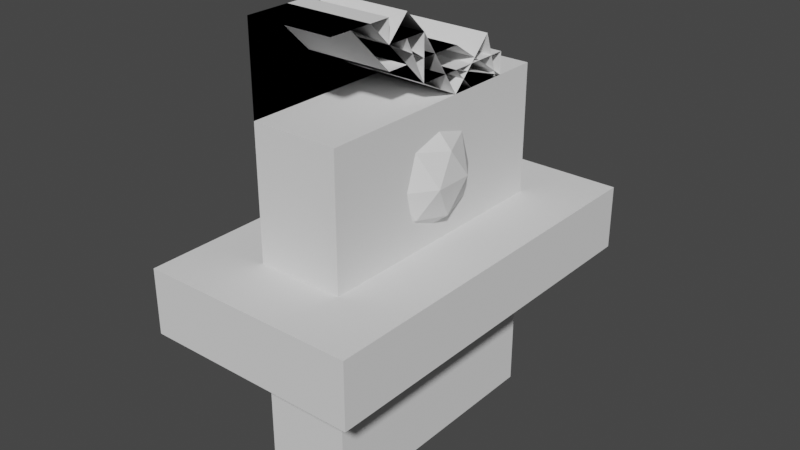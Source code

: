 # Source: Chunks.blend  (saved by Blender 2.83.20; exported with 4.5.12 LTS)
import bpy
from mathutils import Matrix  # noqa: F401  (used for matrix-valued properties, if any)

bpy.ops.wm.read_factory_settings(use_empty=True)
scene = bpy.context.scene
scene.name = 'Scene'

# ---- collections
col_collection = bpy.data.collections.new('Collection'); scene.collection.children.link(col_collection)
col_collection_2 = bpy.data.collections.new('Collection 2'); scene.collection.children.link(col_collection_2)

# ---- world
world_world = bpy.data.worlds.new('World'); scene.world = world_world
world_world.use_nodes = True; world_world.node_tree.nodes.clear()
_N = world_world.node_tree.nodes; _L = world_world.node_tree.links
n0 = _N.new('ShaderNodeOutputWorld'); n0.name = 'World Output'; n0.location = (300, 300)
n1 = _N.new('ShaderNodeBackground'); n1.name = 'Background'; n1.location = (10, 300)
n1.inputs[0].default_value = (0.05088, 0.05088, 0.05088, 1.0)
_L.new(n1.outputs[0], n0.inputs[0])
n0.is_active_output = True
world_world.color = (0.05088, 0.05088, 0.05088)
world_world.use_sun_shadow = False
world_world.sun_shadow_jitter_overblur = 0.0

# ---- meshes
me_plane = bpy.data.meshes.new('Plane')
me_plane.from_pydata([(2.0, 6.0, 0.0), (-2.0, 6.0, 0.0), (2.0, 4.0, 0.0), (-2.0, 4.0, 0.0), (2.0, 4.0, 1.0), (-2.0, 4.0, 1.0), (2.0, 1.0, 2.0), (-2.0, 1.0, 2.0), (2.0, -1.0, 2.0), (-2.0, -1.0, 2.0), (2.0, -1.0, 4.0), (-2.0, -1.0, 4.0), (2.0, -3.0, 4.0), (-2.0, -3.0, 4.0), (2.0, -5.0, 5.0), (-2.0, -5.0, 5.0), (2.0, -6.0, 5.0), (-2.0, -6.0, 5.0), (-2.0, 1.0, 0.0), (-2.0, -1.0, 0.0), (-2.0, -3.0, 2.0), (-2.0, -5.0, 2.0), (-2.0, -6.0, 2.0), (-2.0, -3.0, 0.0), (-2.0, -5.0, 0.0), (-2.0, -6.0, 0.0), (-2.0, 6.0, -15.0), (-2.0, 4.0, -15.0), (-2.0, 1.0, -15.0), (-2.0, -1.0, -15.0), (-2.0, -3.0, -15.0), (-2.0, -5.0, -15.0), (2.0, 6.0, -15.0), (-2.0, -6.0, -15.0)], [], [(0, 1, 3, 2), (2, 3, 5, 4), (4, 5, 7, 6), (6, 7, 9, 8), (8, 9, 11, 10), (10, 11, 13, 12), (12, 13, 15, 14), (14, 15, 17, 16), (9, 7, 18, 19), (3, 18, 7, 5), (17, 15, 21, 22), (15, 13, 20, 21), (9, 20, 13, 11), (22, 21, 24, 25), (21, 20, 23, 24), (19, 23, 20, 9), (25, 24, 31, 33), (18, 3, 27, 28), (26, 1, 0, 32), (23, 19, 29, 30), (24, 23, 30, 31), (3, 1, 26, 27), (19, 18, 28, 29)])
_uv = me_plane.uv_layers.new(name='UVMap')
_uv.uv.foreach_set('vector', [0.0, 0.0, 1.0, 0.0, 1.0, 1.0, 0.0, 1.0, 0.0, 1.0, 1.0, 1.0, 1.0, 1.0, 0.0, 1.0, 0.0, 1.0, 1.0, 1.0, 1.0, 1.0, 0.0, 1.0, 0.0, 1.0, 1.0, 1.0, 1.0, 1.0, 0.0, 1.0, 0.0, 1.0, 1.0, 1.0, 1.0, 1.0, 0.0, 1.0, 0.0, 1.0, 1.0, 1.0, 1.0, 1.0, 0.0, 1.0, 0.0, 1.0, 1.0, 1.0, 1.0, 1.0, 0.0, 1.0, 0.0, 1.0, 1.0, 1.0, 1.0, 1.0, 0.0, 1.0, 1.0, 1.0, 1.0, 1.0, 1.0, 1.0, 1.0, 1.0, 1.0, 1.0, 1.0, 1.0, 1.0, 1.0, 1.0, 1.0, 1.0, 1.0, 1.0, 1.0, 1.0, 1.0, 1.0, 1.0, 1.0, 1.0, 1.0, 1.0, 1.0, 1.0, 1.0, 1.0, 1.0, 1.0, 1.0, 1.0, 1.0, 1.0, 1.0, 1.0, 1.0, 1.0, 1.0, 1.0, 1.0, 1.0, 1.0, 1.0, 1.0, 1.0, 1.0, 1.0, 1.0, 1.0, 1.0, 1.0, 1.0, 1.0, 1.0, 1.0, 1.0, 1.0, 1.0, 1.0, 1.0, 1.0, 1.0, 1.0, 1.0, 1.0, 1.0, 1.0, 1.0, 1.0, 1.0, 1.0, 1.0, 1.0, 1.0, 1.0, 1.0, 0.0, 1.0, 0.0, 0.0, 0.0, 0.0, 0.0, 1.0, 1.0, 1.0, 1.0, 1.0, 1.0, 1.0, 1.0, 1.0, 1.0, 1.0, 1.0, 1.0, 1.0, 1.0, 1.0, 1.0, 1.0, 1.0, 0.0, 1.0, 0.0, 1.0, 1.0, 1.0, 1.0, 1.0, 1.0, 1.0, 1.0, 1.0, 1.0])
me_plane.use_remesh_fix_poles = True
me_plane.use_remesh_preserve_attributes = False
me_plane.use_mirror_vertex_groups = False
me_plane.update()
me_plane_001 = bpy.data.meshes.new('Plane.001')
me_plane_001.from_pydata([(2.0, 6.0, 0.0), (-2.0, 6.0, 0.0), (2.0, 4.0, 0.0), (-2.0, 4.0, 0.0), (2.0, 4.0, 1.0), (-2.0, 4.0, 1.0), (2.0, 1.0, 1.0), (-2.0, 1.0, 1.0), (2.0, -1.0, 2.0), (-2.0, -1.0, 2.0), (2.0, -2.0, 4.0), (-2.0, -2.0, 4.0), (2.0, -3.0, 4.0), (-2.0, -3.0, 4.0), (2.0, -5.0, 5.0), (-2.0, -5.0, 5.0), (2.0, -6.0, 5.0), (-2.0, -6.0, 5.0), (-2.0, 1.0, 0.0), (-2.0, -1.0, 0.0), (-2.0, -3.0, 2.0), (-2.0, -5.0, 2.0), (-2.0, -6.0, 2.0), (-2.0, -3.0, 0.0), (-2.0, -5.0, 0.0), (-2.0, -6.0, 0.0), (-2.0, 6.0, -15.0), (-2.0, 4.0, -15.0), (-2.0, 1.0, -15.0), (-2.0, -1.0, -15.0), (-2.0, -3.0, -15.0), (-2.0, -5.0, -15.0), (2.0, 6.0, -15.0), (-2.0, -6.0, -15.0)], [], [(0, 1, 3, 2), (2, 3, 5, 4), (4, 5, 7, 6), (6, 7, 9, 8), (8, 9, 11, 10), (10, 11, 13, 12), (12, 13, 15, 14), (14, 15, 17, 16), (9, 7, 18, 19), (3, 18, 7, 5), (17, 15, 21, 22), (15, 13, 20, 21), (9, 20, 13, 11), (22, 21, 24, 25), (21, 20, 23, 24), (19, 23, 20, 9), (25, 24, 31, 33), (18, 3, 27, 28), (26, 1, 0, 32), (23, 19, 29, 30), (24, 23, 30, 31), (3, 1, 26, 27), (19, 18, 28, 29)])
_uv = me_plane_001.uv_layers.new(name='UVMap')
_uv.uv.foreach_set('vector', [0.0, 0.0, 1.0, 0.0, 1.0, 1.0, 0.0, 1.0, 0.0, 1.0, 1.0, 1.0, 1.0, 1.0, 0.0, 1.0, 0.0, 1.0, 1.0, 1.0, 1.0, 1.0, 0.0, 1.0, 0.0, 1.0, 1.0, 1.0, 1.0, 1.0, 0.0, 1.0, 0.0, 1.0, 1.0, 1.0, 1.0, 1.0, 0.0, 1.0, 0.0, 1.0, 1.0, 1.0, 1.0, 1.0, 0.0, 1.0, 0.0, 1.0, 1.0, 1.0, 1.0, 1.0, 0.0, 1.0, 0.0, 1.0, 1.0, 1.0, 1.0, 1.0, 0.0, 1.0, 1.0, 1.0, 1.0, 1.0, 1.0, 1.0, 1.0, 1.0, 1.0, 1.0, 1.0, 1.0, 1.0, 1.0, 1.0, 1.0, 1.0, 1.0, 1.0, 1.0, 1.0, 1.0, 1.0, 1.0, 1.0, 1.0, 1.0, 1.0, 1.0, 1.0, 1.0, 1.0, 1.0, 1.0, 1.0, 1.0, 1.0, 1.0, 1.0, 1.0, 1.0, 1.0, 1.0, 1.0, 1.0, 1.0, 1.0, 1.0, 1.0, 1.0, 1.0, 1.0, 1.0, 1.0, 1.0, 1.0, 1.0, 1.0, 1.0, 1.0, 1.0, 1.0, 1.0, 1.0, 1.0, 1.0, 1.0, 1.0, 1.0, 1.0, 1.0, 1.0, 1.0, 1.0, 1.0, 1.0, 1.0, 1.0, 1.0, 1.0, 1.0, 0.0, 1.0, 0.0, 0.0, 0.0, 0.0, 0.0, 1.0, 1.0, 1.0, 1.0, 1.0, 1.0, 1.0, 1.0, 1.0, 1.0, 1.0, 1.0, 1.0, 1.0, 1.0, 1.0, 1.0, 1.0, 1.0, 0.0, 1.0, 0.0, 1.0, 1.0, 1.0, 1.0, 1.0, 1.0, 1.0, 1.0, 1.0, 1.0])
me_plane_001.use_remesh_fix_poles = True
me_plane_001.use_remesh_preserve_attributes = False
me_plane_001.use_mirror_vertex_groups = False
me_plane_001.update()
me_plane_002 = bpy.data.meshes.new('Plane.002')
me_plane_002.from_pydata([(2.0, 6.0, 0.0), (-2.0, 6.0, 0.0), (2.0, 4.0, 0.0), (-2.0, 4.0, 0.0), (2.0, 4.0, 2.0), (-2.0, 4.0, 2.0), (2.0, 1.0, 2.0), (-2.0, 1.0, 2.0), (2.0, -1.0, 2.0), (-2.0, -1.0, 2.0), (2.0, -1.0, 3.0), (-2.0, -1.0, 3.0), (2.0, -3.0, 4.0), (-2.0, -3.0, 4.0), (2.0, -5.0, 5.0), (-2.0, -5.0, 5.0), (2.0, -6.0, 5.0), (-2.0, -6.0, 5.0), (-2.0, 1.0, 0.0), (-2.0, -1.0, 0.0), (-2.0, -3.0, 2.0), (-2.0, -5.0, 2.0), (-2.0, -6.0, 2.0), (-2.0, -3.0, 0.0), (-2.0, -5.0, 0.0), (-2.0, -6.0, 0.0), (-2.0, 6.0, -15.0), (-2.0, 4.0, -15.0), (-2.0, 1.0, -15.0), (-2.0, -1.0, -15.0), (-2.0, -3.0, -15.0), (-2.0, -5.0, -15.0), (2.0, 6.0, -15.0), (-2.0, -6.0, -15.0)], [], [(0, 1, 3, 2), (2, 3, 5, 4), (4, 5, 7, 6), (6, 7, 9, 8), (8, 9, 11, 10), (10, 11, 13, 12), (12, 13, 15, 14), (14, 15, 17, 16), (9, 7, 18, 19), (3, 18, 7, 5), (17, 15, 21, 22), (15, 13, 20, 21), (9, 20, 13, 11), (22, 21, 24, 25), (21, 20, 23, 24), (19, 23, 20, 9), (25, 24, 31, 33), (18, 3, 27, 28), (26, 1, 0, 32), (23, 19, 29, 30), (24, 23, 30, 31), (3, 1, 26, 27), (19, 18, 28, 29)])
_uv = me_plane_002.uv_layers.new(name='UVMap')
_uv.uv.foreach_set('vector', [0.0, 0.0, 1.0, 0.0, 1.0, 1.0, 0.0, 1.0, 0.0, 1.0, 1.0, 1.0, 1.0, 1.0, 0.0, 1.0, 0.0, 1.0, 1.0, 1.0, 1.0, 1.0, 0.0, 1.0, 0.0, 1.0, 1.0, 1.0, 1.0, 1.0, 0.0, 1.0, 0.0, 1.0, 1.0, 1.0, 1.0, 1.0, 0.0, 1.0, 0.0, 1.0, 1.0, 1.0, 1.0, 1.0, 0.0, 1.0, 0.0, 1.0, 1.0, 1.0, 1.0, 1.0, 0.0, 1.0, 0.0, 1.0, 1.0, 1.0, 1.0, 1.0, 0.0, 1.0, 1.0, 1.0, 1.0, 1.0, 1.0, 1.0, 1.0, 1.0, 1.0, 1.0, 1.0, 1.0, 1.0, 1.0, 1.0, 1.0, 1.0, 1.0, 1.0, 1.0, 1.0, 1.0, 1.0, 1.0, 1.0, 1.0, 1.0, 1.0, 1.0, 1.0, 1.0, 1.0, 1.0, 1.0, 1.0, 1.0, 1.0, 1.0, 1.0, 1.0, 1.0, 1.0, 1.0, 1.0, 1.0, 1.0, 1.0, 1.0, 1.0, 1.0, 1.0, 1.0, 1.0, 1.0, 1.0, 1.0, 1.0, 1.0, 1.0, 1.0, 1.0, 1.0, 1.0, 1.0, 1.0, 1.0, 1.0, 1.0, 1.0, 1.0, 1.0, 1.0, 1.0, 1.0, 1.0, 1.0, 1.0, 1.0, 1.0, 1.0, 1.0, 0.0, 1.0, 0.0, 0.0, 0.0, 0.0, 0.0, 1.0, 1.0, 1.0, 1.0, 1.0, 1.0, 1.0, 1.0, 1.0, 1.0, 1.0, 1.0, 1.0, 1.0, 1.0, 1.0, 1.0, 1.0, 1.0, 0.0, 1.0, 0.0, 1.0, 1.0, 1.0, 1.0, 1.0, 1.0, 1.0, 1.0, 1.0, 1.0])
me_plane_002.use_remesh_fix_poles = True
me_plane_002.use_remesh_preserve_attributes = False
me_plane_002.use_mirror_vertex_groups = False
me_plane_002.update()
me_plane_003 = bpy.data.meshes.new('Plane.003')
me_plane_003.from_pydata([(2.0, 6.0, 0.0), (-2.0, 6.0, 0.0), (2.0, 4.0, 0.0), (-2.0, 4.0, 0.0), (2.0, 2.0, 1.0), (-2.0, 2.0, 1.0), (2.0, 1.0, 2.0), (-2.0, 1.0, 2.0), (2.0, -1.0, 2.0), (-2.0, -1.0, 2.0), (2.0, -2.0, 3.0), (-2.0, -2.0, 3.0), (2.0, -3.0, 3.0), (-2.0, -3.0, 3.0), (2.0, -5.0, 5.0), (-2.0, -5.0, 5.0), (2.0, -6.0, 5.0), (-2.0, -6.0, 5.0), (-2.0, 1.0, 0.0), (-2.0, -1.0, 0.0), (-2.0, -3.0, 2.0), (-2.0, -5.0, 2.0), (-2.0, -6.0, 2.0), (-2.0, -3.0, 0.0), (-2.0, -5.0, 0.0), (-2.0, -6.0, 0.0), (-2.0, 6.0, -15.0), (-2.0, 4.0, -15.0), (-2.0, 1.0, -15.0), (-2.0, -1.0, -15.0), (-2.0, -3.0, -15.0), (-2.0, -5.0, -15.0), (2.0, 6.0, -15.0), (-2.0, -6.0, -15.0)], [], [(0, 1, 3, 2), (2, 3, 5, 4), (4, 5, 7, 6), (6, 7, 9, 8), (8, 9, 11, 10), (10, 11, 13, 12), (12, 13, 15, 14), (14, 15, 17, 16), (9, 7, 18, 19), (3, 18, 7, 5), (17, 15, 21, 22), (15, 13, 20, 21), (9, 20, 13, 11), (22, 21, 24, 25), (21, 20, 23, 24), (19, 23, 20, 9), (25, 24, 31, 33), (18, 3, 27, 28), (26, 1, 0, 32), (23, 19, 29, 30), (24, 23, 30, 31), (3, 1, 26, 27), (19, 18, 28, 29)])
_uv = me_plane_003.uv_layers.new(name='UVMap')
_uv.uv.foreach_set('vector', [0.0, 0.0, 1.0, 0.0, 1.0, 1.0, 0.0, 1.0, 0.0, 1.0, 1.0, 1.0, 1.0, 1.0, 0.0, 1.0, 0.0, 1.0, 1.0, 1.0, 1.0, 1.0, 0.0, 1.0, 0.0, 1.0, 1.0, 1.0, 1.0, 1.0, 0.0, 1.0, 0.0, 1.0, 1.0, 1.0, 1.0, 1.0, 0.0, 1.0, 0.0, 1.0, 1.0, 1.0, 1.0, 1.0, 0.0, 1.0, 0.0, 1.0, 1.0, 1.0, 1.0, 1.0, 0.0, 1.0, 0.0, 1.0, 1.0, 1.0, 1.0, 1.0, 0.0, 1.0, 1.0, 1.0, 1.0, 1.0, 1.0, 1.0, 1.0, 1.0, 1.0, 1.0, 1.0, 1.0, 1.0, 1.0, 1.0, 1.0, 1.0, 1.0, 1.0, 1.0, 1.0, 1.0, 1.0, 1.0, 1.0, 1.0, 1.0, 1.0, 1.0, 1.0, 1.0, 1.0, 1.0, 1.0, 1.0, 1.0, 1.0, 1.0, 1.0, 1.0, 1.0, 1.0, 1.0, 1.0, 1.0, 1.0, 1.0, 1.0, 1.0, 1.0, 1.0, 1.0, 1.0, 1.0, 1.0, 1.0, 1.0, 1.0, 1.0, 1.0, 1.0, 1.0, 1.0, 1.0, 1.0, 1.0, 1.0, 1.0, 1.0, 1.0, 1.0, 1.0, 1.0, 1.0, 1.0, 1.0, 1.0, 1.0, 1.0, 1.0, 1.0, 0.0, 1.0, 0.0, 0.0, 0.0, 0.0, 0.0, 1.0, 1.0, 1.0, 1.0, 1.0, 1.0, 1.0, 1.0, 1.0, 1.0, 1.0, 1.0, 1.0, 1.0, 1.0, 1.0, 1.0, 1.0, 1.0, 0.0, 1.0, 0.0, 1.0, 1.0, 1.0, 1.0, 1.0, 1.0, 1.0, 1.0, 1.0, 1.0])
me_plane_003.use_remesh_fix_poles = True
me_plane_003.use_remesh_preserve_attributes = False
me_plane_003.use_mirror_vertex_groups = False
me_plane_003.update()
me_plane_004 = bpy.data.meshes.new('Plane.004')
me_plane_004.from_pydata([(2.0, 6.0, 0.0), (-2.0, 6.0, 0.0), (2.0, 4.0, 0.0), (-2.0, 4.0, 0.0), (2.0, 4.0, 1.0), (-2.0, 4.0, 1.0), (2.0, 1.0, 1.0), (-2.0, 1.0, 1.0), (2.0, -1.0, 2.0), (-2.0, -1.0, 2.0), (2.0, -2.0, 3.0), (-2.0, -2.0, 3.0), (2.0, -3.0, 4.0), (-2.0, -3.0, 4.0), (2.0, -4.0, 5.0), (-2.0, -4.0, 5.0), (2.0, -6.0, 5.0), (-2.0, -6.0, 5.0), (-2.0, 1.0, 0.0), (-2.0, -1.0, 0.0), (-2.0, -3.0, 2.0), (-2.0, -5.0, 2.0), (-2.0, -6.0, 2.0), (-2.0, -3.0, 0.0), (-2.0, -5.0, 0.0), (-2.0, -6.0, 0.0), (-2.0, 6.0, -15.0), (-2.0, 4.0, -15.0), (-2.0, 1.0, -15.0), (-2.0, -1.0, -15.0), (-2.0, -3.0, -15.0), (-2.0, -5.0, -15.0), (2.0, 6.0, -15.0), (-2.0, -6.0, -15.0)], [], [(0, 1, 3, 2), (2, 3, 5, 4), (4, 5, 7, 6), (6, 7, 9, 8), (8, 9, 11, 10), (10, 11, 13, 12), (12, 13, 15, 14), (14, 15, 17, 16), (9, 7, 18, 19), (3, 18, 7, 5), (17, 15, 21, 22), (15, 13, 20, 21), (9, 20, 13, 11), (22, 21, 24, 25), (21, 20, 23, 24), (19, 23, 20, 9), (25, 24, 31, 33), (18, 3, 27, 28), (26, 1, 0, 32), (23, 19, 29, 30), (24, 23, 30, 31), (3, 1, 26, 27), (19, 18, 28, 29)])
_uv = me_plane_004.uv_layers.new(name='UVMap')
_uv.uv.foreach_set('vector', [0.0, 0.0, 1.0, 0.0, 1.0, 1.0, 0.0, 1.0, 0.0, 1.0, 1.0, 1.0, 1.0, 1.0, 0.0, 1.0, 0.0, 1.0, 1.0, 1.0, 1.0, 1.0, 0.0, 1.0, 0.0, 1.0, 1.0, 1.0, 1.0, 1.0, 0.0, 1.0, 0.0, 1.0, 1.0, 1.0, 1.0, 1.0, 0.0, 1.0, 0.0, 1.0, 1.0, 1.0, 1.0, 1.0, 0.0, 1.0, 0.0, 1.0, 1.0, 1.0, 1.0, 1.0, 0.0, 1.0, 0.0, 1.0, 1.0, 1.0, 1.0, 1.0, 0.0, 1.0, 1.0, 1.0, 1.0, 1.0, 1.0, 1.0, 1.0, 1.0, 1.0, 1.0, 1.0, 1.0, 1.0, 1.0, 1.0, 1.0, 1.0, 1.0, 1.0, 1.0, 1.0, 1.0, 1.0, 1.0, 1.0, 1.0, 1.0, 1.0, 1.0, 1.0, 1.0, 1.0, 1.0, 1.0, 1.0, 1.0, 1.0, 1.0, 1.0, 1.0, 1.0, 1.0, 1.0, 1.0, 1.0, 1.0, 1.0, 1.0, 1.0, 1.0, 1.0, 1.0, 1.0, 1.0, 1.0, 1.0, 1.0, 1.0, 1.0, 1.0, 1.0, 1.0, 1.0, 1.0, 1.0, 1.0, 1.0, 1.0, 1.0, 1.0, 1.0, 1.0, 1.0, 1.0, 1.0, 1.0, 1.0, 1.0, 1.0, 1.0, 1.0, 0.0, 1.0, 0.0, 0.0, 0.0, 0.0, 0.0, 1.0, 1.0, 1.0, 1.0, 1.0, 1.0, 1.0, 1.0, 1.0, 1.0, 1.0, 1.0, 1.0, 1.0, 1.0, 1.0, 1.0, 1.0, 1.0, 0.0, 1.0, 0.0, 1.0, 1.0, 1.0, 1.0, 1.0, 1.0, 1.0, 1.0, 1.0, 1.0])
me_plane_004.use_remesh_fix_poles = True
me_plane_004.use_remesh_preserve_attributes = False
me_plane_004.use_mirror_vertex_groups = False
me_plane_004.update()
me_plane_005 = bpy.data.meshes.new('Plane.005')
me_plane_005.from_pydata([(2.0, 6.0, 0.0), (-2.0, 6.0, 0.0), (2.0, 4.0, 0.0), (-2.0, 4.0, 0.0), (2.0, 1.0, 1.0), (-2.0, 1.0, 1.0), (2.0, -1.0, 2.0), (-2.0, -1.0, 2.0), (2.0, -2.0, 3.0), (-2.0, -2.0, 3.0), (2.0, -3.0, 4.0), (-2.0, -3.0, 4.0), (2.0, -5.0, 5.0), (-2.0, -5.0, 5.0), (2.0, -6.0, 5.0), (-2.0, -6.0, 5.0), (-2.0, 1.0, 0.0), (-2.0, -1.0, 0.0), (-2.0, -3.0, 2.0), (-2.0, -5.0, 2.0), (-2.0, -6.0, 2.0), (-2.0, -3.0, 0.0), (-2.0, -5.0, 0.0), (-2.0, -6.0, 0.0), (-2.0, 6.0, -15.0), (-2.0, 4.0, -15.0), (-2.0, 1.0, -15.0), (-2.0, -1.0, -15.0), (-2.0, -3.0, -15.0), (-2.0, -5.0, -15.0), (2.0, 6.0, -15.0), (-2.0, -6.0, -15.0)], [], [(0, 1, 3, 2), (2, 3, 5, 4), (4, 5, 7, 6), (6, 7, 9, 8), (8, 9, 11, 10), (10, 11, 13, 12), (12, 13, 15, 14), (7, 5, 16, 17), (3, 16, 5), (15, 13, 19, 20), (13, 11, 18, 19), (7, 18, 11, 9), (20, 19, 22, 23), (19, 18, 21, 22), (17, 21, 18, 7), (23, 22, 29, 31), (16, 3, 25, 26), (24, 1, 0, 30), (21, 17, 27, 28), (22, 21, 28, 29), (3, 1, 24, 25), (17, 16, 26, 27)])
_uv = me_plane_005.uv_layers.new(name='UVMap')
_uv.uv.foreach_set('vector', [0.0, 0.0, 1.0, 0.0, 1.0, 1.0, 0.0, 1.0, 0.0, 1.0, 1.0, 1.0, 1.0, 1.0, 0.0, 1.0, 0.0, 1.0, 1.0, 1.0, 1.0, 1.0, 0.0, 1.0, 0.0, 1.0, 1.0, 1.0, 1.0, 1.0, 0.0, 1.0, 0.0, 1.0, 1.0, 1.0, 1.0, 1.0, 0.0, 1.0, 0.0, 1.0, 1.0, 1.0, 1.0, 1.0, 0.0, 1.0, 0.0, 1.0, 1.0, 1.0, 1.0, 1.0, 0.0, 1.0, 1.0, 1.0, 1.0, 1.0, 1.0, 1.0, 1.0, 1.0, 1.0, 1.0, 1.0, 1.0, 1.0, 1.0, 1.0, 1.0, 1.0, 1.0, 1.0, 1.0, 1.0, 1.0, 1.0, 1.0, 1.0, 1.0, 1.0, 1.0, 1.0, 1.0, 1.0, 1.0, 1.0, 1.0, 1.0, 1.0, 1.0, 1.0, 1.0, 1.0, 1.0, 1.0, 1.0, 1.0, 1.0, 1.0, 1.0, 1.0, 1.0, 1.0, 1.0, 1.0, 1.0, 1.0, 1.0, 1.0, 1.0, 1.0, 1.0, 1.0, 1.0, 1.0, 1.0, 1.0, 1.0, 1.0, 1.0, 1.0, 1.0, 1.0, 1.0, 1.0, 1.0, 1.0, 1.0, 1.0, 1.0, 1.0, 1.0, 0.0, 1.0, 0.0, 0.0, 0.0, 0.0, 0.0, 1.0, 1.0, 1.0, 1.0, 1.0, 1.0, 1.0, 1.0, 1.0, 1.0, 1.0, 1.0, 1.0, 1.0, 1.0, 1.0, 1.0, 1.0, 1.0, 0.0, 1.0, 0.0, 1.0, 1.0, 1.0, 1.0, 1.0, 1.0, 1.0, 1.0, 1.0, 1.0])
me_plane_005.use_remesh_fix_poles = True
me_plane_005.use_remesh_preserve_attributes = False
me_plane_005.use_mirror_vertex_groups = False
me_plane_005.update()
me_plane_006 = bpy.data.meshes.new('Plane.006')
me_plane_006.from_pydata([(2.0, 6.0, 0.0), (-2.0, 6.0, 0.0), (2.0, 4.0, 0.0), (-2.0, 4.0, 0.0), (2.0, 4.0, 1.0), (-2.0, 4.0, 1.0), (2.0, 1.0, 1.0), (-2.0, 1.0, 1.0), (2.0, -1.0, 2.0), (-2.0, -1.0, 2.0), (2.0, -1.0, 4.0), (-2.0, -1.0, 4.0), (2.0, -3.0, 4.0), (-2.0, -3.0, 4.0), (2.0, -4.0, 5.0), (-2.0, -4.0, 5.0), (2.0, -6.0, 5.0), (-2.0, -6.0, 5.0), (-2.0, 1.0, 0.0), (-2.0, -1.0, 0.0), (-2.0, -3.0, 2.0), (-2.0, -5.0, 2.0), (-2.0, -6.0, 2.0), (-2.0, -3.0, 0.0), (-2.0, -5.0, 0.0), (-2.0, -6.0, 0.0), (-2.0, 6.0, -15.0), (-2.0, 4.0, -15.0), (-2.0, 1.0, -15.0), (-2.0, -1.0, -15.0), (-2.0, -3.0, -15.0), (-2.0, -5.0, -15.0), (2.0, 6.0, -15.0), (-2.0, -6.0, -15.0)], [], [(0, 1, 3, 2), (2, 3, 5, 4), (4, 5, 7, 6), (6, 7, 9, 8), (8, 9, 11, 10), (10, 11, 13, 12), (12, 13, 15, 14), (14, 15, 17, 16), (9, 7, 18, 19), (3, 18, 7, 5), (17, 15, 21, 22), (15, 13, 20, 21), (9, 20, 13, 11), (22, 21, 24, 25), (21, 20, 23, 24), (19, 23, 20, 9), (25, 24, 31, 33), (18, 3, 27, 28), (26, 1, 0, 32), (23, 19, 29, 30), (24, 23, 30, 31), (3, 1, 26, 27), (19, 18, 28, 29)])
_uv = me_plane_006.uv_layers.new(name='UVMap')
_uv.uv.foreach_set('vector', [0.0, 0.0, 1.0, 0.0, 1.0, 1.0, 0.0, 1.0, 0.0, 1.0, 1.0, 1.0, 1.0, 1.0, 0.0, 1.0, 0.0, 1.0, 1.0, 1.0, 1.0, 1.0, 0.0, 1.0, 0.0, 1.0, 1.0, 1.0, 1.0, 1.0, 0.0, 1.0, 0.0, 1.0, 1.0, 1.0, 1.0, 1.0, 0.0, 1.0, 0.0, 1.0, 1.0, 1.0, 1.0, 1.0, 0.0, 1.0, 0.0, 1.0, 1.0, 1.0, 1.0, 1.0, 0.0, 1.0, 0.0, 1.0, 1.0, 1.0, 1.0, 1.0, 0.0, 1.0, 1.0, 1.0, 1.0, 1.0, 1.0, 1.0, 1.0, 1.0, 1.0, 1.0, 1.0, 1.0, 1.0, 1.0, 1.0, 1.0, 1.0, 1.0, 1.0, 1.0, 1.0, 1.0, 1.0, 1.0, 1.0, 1.0, 1.0, 1.0, 1.0, 1.0, 1.0, 1.0, 1.0, 1.0, 1.0, 1.0, 1.0, 1.0, 1.0, 1.0, 1.0, 1.0, 1.0, 1.0, 1.0, 1.0, 1.0, 1.0, 1.0, 1.0, 1.0, 1.0, 1.0, 1.0, 1.0, 1.0, 1.0, 1.0, 1.0, 1.0, 1.0, 1.0, 1.0, 1.0, 1.0, 1.0, 1.0, 1.0, 1.0, 1.0, 1.0, 1.0, 1.0, 1.0, 1.0, 1.0, 1.0, 1.0, 1.0, 1.0, 1.0, 0.0, 1.0, 0.0, 0.0, 0.0, 0.0, 0.0, 1.0, 1.0, 1.0, 1.0, 1.0, 1.0, 1.0, 1.0, 1.0, 1.0, 1.0, 1.0, 1.0, 1.0, 1.0, 1.0, 1.0, 1.0, 1.0, 0.0, 1.0, 0.0, 1.0, 1.0, 1.0, 1.0, 1.0, 1.0, 1.0, 1.0, 1.0, 1.0])
me_plane_006.use_remesh_fix_poles = True
me_plane_006.use_remesh_preserve_attributes = False
me_plane_006.use_mirror_vertex_groups = False
me_plane_006.update()
me_plane_007 = bpy.data.meshes.new('Plane.007')
me_plane_007.from_pydata([(2.0, 6.0, 0.0), (-2.0, 6.0, 0.0), (2.0, 4.0, 0.0), (-2.0, 4.0, 0.0), (2.0, 4.0, 1.0), (-2.0, 4.0, 1.0), (2.0, 1.0, 3.0), (-2.0, 1.0, 3.0), (2.0, -1.0, 3.0), (-2.0, -1.0, 3.0), (2.0, -1.0, 4.0), (-2.0, -1.0, 4.0), (2.0, -3.0, 4.0), (-2.0, -3.0, 4.0), (2.0, -5.0, 5.0), (-2.0, -5.0, 5.0), (2.0, -6.0, 5.0), (-2.0, -6.0, 5.0), (-2.0, 1.0, 0.0), (-2.0, -1.0, 0.0), (-2.0, -3.0, 2.0), (-2.0, -5.0, 2.0), (-2.0, -6.0, 2.0), (-2.0, -3.0, 0.0), (-2.0, -5.0, 0.0), (-2.0, -6.0, 0.0), (-2.0, 6.0, -15.0), (-2.0, 4.0, -15.0), (-2.0, 1.0, -15.0), (-2.0, -1.0, -15.0), (-2.0, -3.0, -15.0), (-2.0, -5.0, -15.0), (2.0, 6.0, -15.0), (-2.0, -6.0, -15.0)], [], [(0, 1, 3, 2), (2, 3, 5, 4), (4, 5, 7, 6), (6, 7, 9, 8), (8, 9, 11, 10), (10, 11, 13, 12), (12, 13, 15, 14), (14, 15, 17, 16), (9, 7, 18, 19), (3, 18, 7, 5), (17, 15, 21, 22), (15, 13, 20, 21), (9, 20, 13, 11), (22, 21, 24, 25), (21, 20, 23, 24), (19, 23, 20, 9), (25, 24, 31, 33), (18, 3, 27, 28), (26, 1, 0, 32), (23, 19, 29, 30), (24, 23, 30, 31), (3, 1, 26, 27), (19, 18, 28, 29)])
_uv = me_plane_007.uv_layers.new(name='UVMap')
_uv.uv.foreach_set('vector', [0.0, 0.0, 1.0, 0.0, 1.0, 1.0, 0.0, 1.0, 0.0, 1.0, 1.0, 1.0, 1.0, 1.0, 0.0, 1.0, 0.0, 1.0, 1.0, 1.0, 1.0, 1.0, 0.0, 1.0, 0.0, 1.0, 1.0, 1.0, 1.0, 1.0, 0.0, 1.0, 0.0, 1.0, 1.0, 1.0, 1.0, 1.0, 0.0, 1.0, 0.0, 1.0, 1.0, 1.0, 1.0, 1.0, 0.0, 1.0, 0.0, 1.0, 1.0, 1.0, 1.0, 1.0, 0.0, 1.0, 0.0, 1.0, 1.0, 1.0, 1.0, 1.0, 0.0, 1.0, 1.0, 1.0, 1.0, 1.0, 1.0, 1.0, 1.0, 1.0, 1.0, 1.0, 1.0, 1.0, 1.0, 1.0, 1.0, 1.0, 1.0, 1.0, 1.0, 1.0, 1.0, 1.0, 1.0, 1.0, 1.0, 1.0, 1.0, 1.0, 1.0, 1.0, 1.0, 1.0, 1.0, 1.0, 1.0, 1.0, 1.0, 1.0, 1.0, 1.0, 1.0, 1.0, 1.0, 1.0, 1.0, 1.0, 1.0, 1.0, 1.0, 1.0, 1.0, 1.0, 1.0, 1.0, 1.0, 1.0, 1.0, 1.0, 1.0, 1.0, 1.0, 1.0, 1.0, 1.0, 1.0, 1.0, 1.0, 1.0, 1.0, 1.0, 1.0, 1.0, 1.0, 1.0, 1.0, 1.0, 1.0, 1.0, 1.0, 1.0, 1.0, 0.0, 1.0, 0.0, 0.0, 0.0, 0.0, 0.0, 1.0, 1.0, 1.0, 1.0, 1.0, 1.0, 1.0, 1.0, 1.0, 1.0, 1.0, 1.0, 1.0, 1.0, 1.0, 1.0, 1.0, 1.0, 1.0, 0.0, 1.0, 0.0, 1.0, 1.0, 1.0, 1.0, 1.0, 1.0, 1.0, 1.0, 1.0, 1.0])
me_plane_007.use_remesh_fix_poles = True
me_plane_007.use_remesh_preserve_attributes = False
me_plane_007.use_mirror_vertex_groups = False
me_plane_007.update()
me_plane_008 = bpy.data.meshes.new('Plane.008')
me_plane_008.from_pydata([(2.0, 6.0, 0.0), (-2.0, 6.0, 0.0), (2.0, 4.0, 0.0), (-2.0, 4.0, 0.0), (2.0, 4.0, 1.0), (-2.0, 4.0, 1.0), (2.0, 1.0, 3.0), (-2.0, 1.0, 3.0), (2.0, -1.0, 3.0), (-2.0, -1.0, 3.0), (-2.0, -3.0, 4.0), (2.0, -3.0, 4.0), (2.0, -5.0, 5.0), (-2.0, -5.0, 5.0), (2.0, -6.0, 5.0), (-2.0, -6.0, 5.0), (-2.0, 1.0, 0.0), (-2.0, -1.0, 0.0), (-2.0, -3.0, 2.0), (-2.0, -5.0, 2.0), (-2.0, -6.0, 2.0), (-2.0, -3.0, 0.0), (-2.0, -5.0, 0.0), (-2.0, -6.0, 0.0), (-2.0, 6.0, -15.0), (-2.0, 4.0, -15.0), (-2.0, 1.0, -15.0), (-2.0, -1.0, -15.0), (-2.0, -3.0, -15.0), (-2.0, -5.0, -15.0), (2.0, 6.0, -15.0), (-2.0, -6.0, -15.0)], [], [(0, 1, 3, 2), (2, 3, 5, 4), (4, 5, 7, 6), (6, 7, 9, 8), (8, 9, 10, 11), (11, 10, 13, 12), (12, 13, 15, 14), (9, 7, 16, 17), (3, 16, 7, 5), (15, 13, 19, 20), (13, 10, 18, 19), (9, 18, 10), (20, 19, 22, 23), (19, 18, 21, 22), (17, 21, 18, 9), (23, 22, 29, 31), (16, 3, 25, 26), (24, 1, 0, 30), (21, 17, 27, 28), (22, 21, 28, 29), (3, 1, 24, 25), (17, 16, 26, 27)])
_uv = me_plane_008.uv_layers.new(name='UVMap')
_uv.uv.foreach_set('vector', [0.0, 0.0, 1.0, 0.0, 1.0, 1.0, 0.0, 1.0, 0.0, 1.0, 1.0, 1.0, 1.0, 1.0, 0.0, 1.0, 0.0, 1.0, 1.0, 1.0, 1.0, 1.0, 0.0, 1.0, 0.0, 1.0, 1.0, 1.0, 1.0, 1.0, 0.0, 1.0, 0.0, 1.0, 1.0, 1.0, 1.0, 1.0, 0.0, 1.0, 0.0, 1.0, 1.0, 1.0, 1.0, 1.0, 0.0, 1.0, 0.0, 1.0, 1.0, 1.0, 1.0, 1.0, 0.0, 1.0, 1.0, 1.0, 1.0, 1.0, 1.0, 1.0, 1.0, 1.0, 1.0, 1.0, 1.0, 1.0, 1.0, 1.0, 1.0, 1.0, 1.0, 1.0, 1.0, 1.0, 1.0, 1.0, 1.0, 1.0, 1.0, 1.0, 1.0, 1.0, 1.0, 1.0, 1.0, 1.0, 1.0, 1.0, 1.0, 1.0, 1.0, 1.0, 1.0, 1.0, 1.0, 1.0, 1.0, 1.0, 1.0, 1.0, 1.0, 1.0, 1.0, 1.0, 1.0, 1.0, 1.0, 1.0, 1.0, 1.0, 1.0, 1.0, 1.0, 1.0, 1.0, 1.0, 1.0, 1.0, 1.0, 1.0, 1.0, 1.0, 1.0, 1.0, 1.0, 1.0, 1.0, 1.0, 1.0, 1.0, 1.0, 1.0, 1.0, 0.0, 1.0, 0.0, 0.0, 0.0, 0.0, 0.0, 1.0, 1.0, 1.0, 1.0, 1.0, 1.0, 1.0, 1.0, 1.0, 1.0, 1.0, 1.0, 1.0, 1.0, 1.0, 1.0, 1.0, 1.0, 1.0, 0.0, 1.0, 0.0, 1.0, 1.0, 1.0, 1.0, 1.0, 1.0, 1.0, 1.0, 1.0, 1.0])
me_plane_008.use_remesh_fix_poles = True
me_plane_008.use_remesh_preserve_attributes = False
me_plane_008.use_mirror_vertex_groups = False
me_plane_008.update()
me_plane_009 = bpy.data.meshes.new('Plane.009')
me_plane_009.from_pydata([(2.0, 6.0, 0.0), (-2.0, 6.0, 0.0), (2.0, 4.0, 0.0), (-2.0, 4.0, 0.0), (2.0, 4.0, 1.0), (-2.0, 4.0, 1.0), (2.0, 1.0, 1.0), (-2.0, 1.0, 1.0), (2.0, -1.0, 4.0), (-2.0, -1.0, 4.0), (2.0, -2.0, 5.0), (-2.0, -2.0, 5.0), (2.0, -3.0, 4.0), (-2.0, -3.0, 4.0), (2.0, -5.0, 5.0), (-2.0, -5.0, 5.0), (2.0, -6.0, 5.0), (-2.0, -6.0, 5.0), (-2.0, 1.0, 0.0), (-2.0, -1.0, 0.0), (-2.0, -3.0, 2.0), (-2.0, -5.0, 2.0), (-2.0, -6.0, 2.0), (-2.0, -3.0, 0.0), (-2.0, -5.0, 0.0), (-2.0, -6.0, 0.0), (-2.0, 6.0, -15.0), (-2.0, 4.0, -15.0), (-2.0, 1.0, -15.0), (-2.0, -1.0, -15.0), (-2.0, -3.0, -15.0), (-2.0, -5.0, -15.0), (2.0, 6.0, -15.0), (-2.0, -6.0, -15.0)], [], [(0, 1, 3, 2), (2, 3, 5, 4), (4, 5, 7, 6), (6, 7, 9, 8), (8, 9, 11, 10), (10, 11, 13, 12), (12, 13, 15, 14), (14, 15, 17, 16), (9, 7, 18, 19), (3, 18, 7, 5), (17, 15, 21, 22), (15, 13, 20, 21), (9, 20, 13, 11), (22, 21, 24, 25), (21, 20, 23, 24), (19, 23, 20, 9), (25, 24, 31, 33), (18, 3, 27, 28), (26, 1, 0, 32), (23, 19, 29, 30), (24, 23, 30, 31), (3, 1, 26, 27), (19, 18, 28, 29)])
_uv = me_plane_009.uv_layers.new(name='UVMap')
_uv.uv.foreach_set('vector', [0.0, 0.0, 1.0, 0.0, 1.0, 1.0, 0.0, 1.0, 0.0, 1.0, 1.0, 1.0, 1.0, 1.0, 0.0, 1.0, 0.0, 1.0, 1.0, 1.0, 1.0, 1.0, 0.0, 1.0, 0.0, 1.0, 1.0, 1.0, 1.0, 1.0, 0.0, 1.0, 0.0, 1.0, 1.0, 1.0, 1.0, 1.0, 0.0, 1.0, 0.0, 1.0, 1.0, 1.0, 1.0, 1.0, 0.0, 1.0, 0.0, 1.0, 1.0, 1.0, 1.0, 1.0, 0.0, 1.0, 0.0, 1.0, 1.0, 1.0, 1.0, 1.0, 0.0, 1.0, 1.0, 1.0, 1.0, 1.0, 1.0, 1.0, 1.0, 1.0, 1.0, 1.0, 1.0, 1.0, 1.0, 1.0, 1.0, 1.0, 1.0, 1.0, 1.0, 1.0, 1.0, 1.0, 1.0, 1.0, 1.0, 1.0, 1.0, 1.0, 1.0, 1.0, 1.0, 1.0, 1.0, 1.0, 1.0, 1.0, 1.0, 1.0, 1.0, 1.0, 1.0, 1.0, 1.0, 1.0, 1.0, 1.0, 1.0, 1.0, 1.0, 1.0, 1.0, 1.0, 1.0, 1.0, 1.0, 1.0, 1.0, 1.0, 1.0, 1.0, 1.0, 1.0, 1.0, 1.0, 1.0, 1.0, 1.0, 1.0, 1.0, 1.0, 1.0, 1.0, 1.0, 1.0, 1.0, 1.0, 1.0, 1.0, 1.0, 1.0, 1.0, 0.0, 1.0, 0.0, 0.0, 0.0, 0.0, 0.0, 1.0, 1.0, 1.0, 1.0, 1.0, 1.0, 1.0, 1.0, 1.0, 1.0, 1.0, 1.0, 1.0, 1.0, 1.0, 1.0, 1.0, 1.0, 1.0, 0.0, 1.0, 0.0, 1.0, 1.0, 1.0, 1.0, 1.0, 1.0, 1.0, 1.0, 1.0, 1.0])
me_plane_009.use_remesh_fix_poles = True
me_plane_009.use_remesh_preserve_attributes = False
me_plane_009.use_mirror_vertex_groups = False
me_plane_009.update()
me_plane_010 = bpy.data.meshes.new('Plane.010')
me_plane_010.from_pydata([(2.0, 6.0, 0.0), (-2.0, 6.0, 0.0), (2.0, 4.0, 0.0), (-2.0, 4.0, 0.0), (2.0, 3.0, 3.0), (-2.0, 3.0, 3.0), (2.0, 1.0, 1.0), (-2.0, 1.0, 1.0), (2.0, -1.0, 2.0), (-2.0, -1.0, 2.0), (2.0, -2.0, 4.0), (-2.0, -2.0, 4.0), (2.0, -3.0, 4.0), (-2.0, -3.0, 4.0), (2.0, -3.0, 5.0), (-2.0, -3.0, 5.0), (2.0, -6.0, 5.0), (-2.0, -6.0, 5.0), (-2.0, 1.0, 0.0), (-2.0, -1.0, 0.0), (-2.0, -3.0, 2.0), (-2.0, -5.0, 2.0), (-2.0, -6.0, 2.0), (-2.0, -3.0, 0.0), (-2.0, -5.0, 0.0), (-2.0, -6.0, 0.0), (-2.0, 6.0, -15.0), (-2.0, 4.0, -15.0), (-2.0, 1.0, -15.0), (-2.0, -1.0, -15.0), (-2.0, -3.0, -15.0), (-2.0, -5.0, -15.0), (2.0, 6.0, -15.0), (-2.0, -6.0, -15.0)], [], [(0, 1, 3, 2), (2, 3, 5, 4), (4, 5, 7, 6), (6, 7, 9, 8), (8, 9, 11, 10), (10, 11, 13, 12), (12, 13, 15, 14), (14, 15, 17, 16), (9, 7, 18, 19), (3, 18, 7, 5), (17, 15, 21, 22), (15, 13, 20, 21), (9, 20, 13, 11), (22, 21, 24, 25), (21, 20, 23, 24), (19, 23, 20, 9), (25, 24, 31, 33), (18, 3, 27, 28), (26, 1, 0, 32), (23, 19, 29, 30), (24, 23, 30, 31), (3, 1, 26, 27), (19, 18, 28, 29)])
_uv = me_plane_010.uv_layers.new(name='UVMap')
_uv.uv.foreach_set('vector', [0.0, 0.0, 1.0, 0.0, 1.0, 1.0, 0.0, 1.0, 0.0, 1.0, 1.0, 1.0, 1.0, 1.0, 0.0, 1.0, 0.0, 1.0, 1.0, 1.0, 1.0, 1.0, 0.0, 1.0, 0.0, 1.0, 1.0, 1.0, 1.0, 1.0, 0.0, 1.0, 0.0, 1.0, 1.0, 1.0, 1.0, 1.0, 0.0, 1.0, 0.0, 1.0, 1.0, 1.0, 1.0, 1.0, 0.0, 1.0, 0.0, 1.0, 1.0, 1.0, 1.0, 1.0, 0.0, 1.0, 0.0, 1.0, 1.0, 1.0, 1.0, 1.0, 0.0, 1.0, 1.0, 1.0, 1.0, 1.0, 1.0, 1.0, 1.0, 1.0, 1.0, 1.0, 1.0, 1.0, 1.0, 1.0, 1.0, 1.0, 1.0, 1.0, 1.0, 1.0, 1.0, 1.0, 1.0, 1.0, 1.0, 1.0, 1.0, 1.0, 1.0, 1.0, 1.0, 1.0, 1.0, 1.0, 1.0, 1.0, 1.0, 1.0, 1.0, 1.0, 1.0, 1.0, 1.0, 1.0, 1.0, 1.0, 1.0, 1.0, 1.0, 1.0, 1.0, 1.0, 1.0, 1.0, 1.0, 1.0, 1.0, 1.0, 1.0, 1.0, 1.0, 1.0, 1.0, 1.0, 1.0, 1.0, 1.0, 1.0, 1.0, 1.0, 1.0, 1.0, 1.0, 1.0, 1.0, 1.0, 1.0, 1.0, 1.0, 1.0, 1.0, 0.0, 1.0, 0.0, 0.0, 0.0, 0.0, 0.0, 1.0, 1.0, 1.0, 1.0, 1.0, 1.0, 1.0, 1.0, 1.0, 1.0, 1.0, 1.0, 1.0, 1.0, 1.0, 1.0, 1.0, 1.0, 1.0, 0.0, 1.0, 0.0, 1.0, 1.0, 1.0, 1.0, 1.0, 1.0, 1.0, 1.0, 1.0, 1.0])
me_plane_010.use_remesh_fix_poles = True
me_plane_010.use_remesh_preserve_attributes = False
me_plane_010.use_mirror_vertex_groups = False
me_plane_010.update()
me_cube = bpy.data.meshes.new('Cube')
me_cube.from_pydata([(-2.0, -6.0, -15.0), (-2.0, -6.0, 1.0), (-5.0, -9.0, -5.0), (-2.0, 6.0, 1.0), (2.0, -6.0, -15.0), (2.0, -6.0, 1.0), (2.0, 6.0, -15.0), (2.0, 6.0, 1.0), (-5.0, 9.0, -5.0), (5.0, -9.0, -5.0), (5.0, 9.0, -5.0), (-5.0, -9.0, -8.0), (5.0, -9.0, -8.0), (5.0, 9.0, -8.0), (-1.694e-10, -8.284e-10, -5.144), (2.113, -1.535, -3.53), (-0.8072, -2.484, -3.53), (-2.612, -8.284e-10, -3.53), (-0.8072, 2.484, -3.53), (2.113, 1.535, -3.53), (0.8072, -2.484, -0.9178), (-2.113, -1.535, -0.9178), (-2.113, 1.535, -0.9178), (0.8072, 2.484, -0.9178), (2.612, -8.284e-10, -0.9178), (-1.694e-10, -8.284e-10, 0.6966), (-0.4744, -1.46, -4.708), (1.242, -0.9024, -4.708), (0.7677, -2.363, -3.759), (2.484, -8.284e-10, -3.759), (1.242, 0.9024, -4.708), (-1.535, -8.284e-10, -4.708), (-2.01, -1.46, -3.759), (-0.4744, 1.46, -4.708), (-2.01, 1.46, -3.759), (0.7677, 2.363, -3.759), (2.777, -0.9024, -2.224), (2.777, 0.9024, -2.224), (-1.694e-10, -2.92, -2.224), (1.717, -2.363, -2.224), (-2.777, -0.9024, -2.224), (-1.717, -2.363, -2.224), (-1.717, 2.363, -2.224), (-2.777, 0.9024, -2.224), (1.717, 2.363, -2.224), (-1.694e-10, 2.92, -2.224), (2.01, -1.46, -0.6885), (-0.7677, -2.363, -0.6885), (-2.484, -8.284e-10, -0.6885), (-0.7677, 2.363, -0.6885), (2.01, 1.46, -0.6885), (0.4744, -1.46, 0.2604), (1.535, -8.284e-10, 0.2604), (-1.242, -0.9024, 0.2604), (-1.242, 0.9024, 0.2604), (0.4744, 1.46, 0.2604)], [], [(10, 9, 12, 13), (9, 2, 11, 12), (6, 7, 5, 4), (4, 5, 1, 0), (10, 8, 2, 9), (7, 3, 1, 5), (14, 27, 26), (15, 27, 29), (14, 26, 31), (14, 31, 33), (14, 33, 30), (15, 29, 36), (16, 28, 38), (17, 32, 40), (18, 34, 42), (19, 35, 44), (15, 36, 39), (16, 38, 41), (17, 40, 43), (18, 42, 45), (19, 44, 37), (20, 46, 51), (21, 47, 53), (22, 48, 54), (23, 49, 55), (24, 50, 52), (52, 55, 25), (52, 50, 55), (50, 23, 55), (55, 54, 25), (55, 49, 54), (49, 22, 54), (54, 53, 25), (54, 48, 53), (48, 21, 53), (53, 51, 25), (53, 47, 51), (47, 20, 51), (51, 52, 25), (51, 46, 52), (46, 24, 52), (37, 50, 24), (37, 44, 50), (44, 23, 50), (45, 49, 23), (45, 42, 49), (42, 22, 49), (43, 48, 22), (43, 40, 48), (40, 21, 48), (41, 47, 21), (41, 38, 47), (38, 20, 47), (39, 46, 20), (39, 36, 46), (36, 24, 46), (44, 45, 23), (44, 35, 45), (35, 18, 45), (42, 43, 22), (42, 34, 43), (34, 17, 43), (40, 41, 21), (40, 32, 41), (32, 16, 41), (38, 39, 20), (38, 28, 39), (28, 15, 39), (36, 37, 24), (36, 29, 37), (29, 19, 37), (30, 35, 19), (30, 33, 35), (33, 18, 35), (33, 34, 18), (33, 31, 34), (31, 17, 34), (31, 32, 17), (31, 26, 32), (26, 16, 32), (29, 30, 19), (29, 27, 30), (27, 14, 30), (26, 28, 16), (26, 27, 28), (27, 15, 28)])
_uv = me_cube.uv_layers.new(name='UVMap')
_uv.uv.foreach_set('vector', [0.625, 0.5, 0.625, 0.75, 0.625, 0.75, 0.625, 0.5, 0.625, 0.75, 0.875, 0.75, 0.875, 0.75, 0.625, 0.75, 0.375, 0.5, 0.625, 0.5, 0.625, 0.75, 0.375, 0.75, 0.375, 0.75, 0.625, 0.75, 0.625, 1.0, 0.375, 1.0, 0.625, 0.5, 0.875, 0.5, 0.875, 0.75, 0.625, 0.75, 0.625, 0.5, 0.875, 0.5, 0.875, 0.75, 0.625, 0.75, 0.8182, 0.0, 0.7727, 0.07873, 0.8636, 0.07873, 0.7273, 0.1575, 0.6818, 0.07873, 0.6364, 0.1575, 0.09091, 0.0, 0.04545, 0.07873, 0.1364, 0.07873, 0.2727, 0.0, 0.2273, 0.07873, 0.3182, 0.07873, 0.4545, 0.0, 0.4091, 0.07873, 0.5, 0.07873, 0.7273, 0.1575, 0.6364, 0.1575, 0.6818, 0.2362, 0.9091, 0.1575, 0.8182, 0.1575, 0.8636, 0.2362, 0.1818, 0.1575, 0.09091, 0.1575, 0.1364, 0.2362, 0.3636, 0.1575, 0.2727, 0.1575, 0.3182, 0.2362, 0.5455, 0.1575, 0.4545, 0.1575, 0.5, 0.2362, 0.7273, 0.1575, 0.6818, 0.2362, 0.7727, 0.2362, 0.9091, 0.1575, 0.8636, 0.2362, 0.9545, 0.2362, 0.1818, 0.1575, 0.1364, 0.2362, 0.2273, 0.2362, 0.3636, 0.1575, 0.3182, 0.2362, 0.4091, 0.2362, 0.5455, 0.1575, 0.5, 0.2362, 0.5909, 0.2362, 0.8182, 0.3149, 0.7273, 0.3149, 0.7727, 0.3937, 1.0, 0.3149, 0.9091, 0.3149, 0.9545, 0.3937, 0.2727, 0.3149, 0.1818, 0.3149, 0.2273, 0.3937, 0.4545, 0.3149, 0.3636, 0.3149, 0.4091, 0.3937, 0.6364, 0.3149, 0.5455, 0.3149, 0.5909, 0.3937, 0.5909, 0.3937, 0.5, 0.3937, 0.5455, 0.4724, 0.5909, 0.3937, 0.5455, 0.3149, 0.5, 0.3937, 0.5455, 0.3149, 0.4545, 0.3149, 0.5, 0.3937, 0.4091, 0.3937, 0.3182, 0.3937, 0.3636, 0.4724, 0.4091, 0.3937, 0.3636, 0.3149, 0.3182, 0.3937, 0.3636, 0.3149, 0.2727, 0.3149, 0.3182, 0.3937, 0.2273, 0.3937, 0.1364, 0.3937, 0.1818, 0.4724, 0.2273, 0.3937, 0.1818, 0.3149, 0.1364, 0.3937, 0.1818, 0.3149, 0.09091, 0.3149, 0.1364, 0.3937, 0.9545, 0.3937, 0.8636, 0.3937, 0.9091, 0.4724, 0.9545, 0.3937, 0.9091, 0.3149, 0.8636, 0.3937, 0.9091, 0.3149, 0.8182, 0.3149, 0.8636, 0.3937, 0.7727, 0.3937, 0.6818, 0.3937, 0.7273, 0.4724, 0.7727, 0.3937, 0.7273, 0.3149, 0.6818, 0.3937, 0.7273, 0.3149, 0.6364, 0.3149, 0.6818, 0.3937, 0.5909, 0.2362, 0.5455, 0.3149, 0.6364, 0.3149, 0.5909, 0.2362, 0.5, 0.2362, 0.5455, 0.3149, 0.5, 0.2362, 0.4545, 0.3149, 0.5455, 0.3149, 0.4091, 0.2362, 0.3636, 0.3149, 0.4545, 0.3149, 0.4091, 0.2362, 0.3182, 0.2362, 0.3636, 0.3149, 0.3182, 0.2362, 0.2727, 0.3149, 0.3636, 0.3149, 0.2273, 0.2362, 0.1818, 0.3149, 0.2727, 0.3149, 0.2273, 0.2362, 0.1364, 0.2362, 0.1818, 0.3149, 0.1364, 0.2362, 0.09091, 0.3149, 0.1818, 0.3149, 0.9545, 0.2362, 0.9091, 0.3149, 1.0, 0.3149, 0.9545, 0.2362, 0.8636, 0.2362, 0.9091, 0.3149, 0.8636, 0.2362, 0.8182, 0.3149, 0.9091, 0.3149, 0.7727, 0.2362, 0.7273, 0.3149, 0.8182, 0.3149, 0.7727, 0.2362, 0.6818, 0.2362, 0.7273, 0.3149, 0.6818, 0.2362, 0.6364, 0.3149, 0.7273, 0.3149, 0.5, 0.2362, 0.4091, 0.2362, 0.4545, 0.3149, 0.5, 0.2362, 0.4545, 0.1575, 0.4091, 0.2362, 0.4545, 0.1575, 0.3636, 0.1575, 0.4091, 0.2362, 0.3182, 0.2362, 0.2273, 0.2362, 0.2727, 0.3149, 0.3182, 0.2362, 0.2727, 0.1575, 0.2273, 0.2362, 0.2727, 0.1575, 0.1818, 0.1575, 0.2273, 0.2362, 0.1364, 0.2362, 0.04545, 0.2362, 0.09091, 0.3149, 0.1364, 0.2362, 0.09091, 0.1575, 0.04545, 0.2362, 0.09091, 0.1575, 0.0, 0.1575, 0.04545, 0.2362, 0.8636, 0.2362, 0.7727, 0.2362, 0.8182, 0.3149, 0.8636, 0.2362, 0.8182, 0.1575, 0.7727, 0.2362, 0.8182, 0.1575, 0.7273, 0.1575, 0.7727, 0.2362, 0.6818, 0.2362, 0.5909, 0.2362, 0.6364, 0.3149, 0.6818, 0.2362, 0.6364, 0.1575, 0.5909, 0.2362, 0.6364, 0.1575, 0.5455, 0.1575, 0.5909, 0.2362, 0.5, 0.07873, 0.4545, 0.1575, 0.5455, 0.1575, 0.5, 0.07873, 0.4091, 0.07873, 0.4545, 0.1575, 0.4091, 0.07873, 0.3636, 0.1575, 0.4545, 0.1575, 0.3182, 0.07873, 0.2727, 0.1575, 0.3636, 0.1575, 0.3182, 0.07873, 0.2273, 0.07873, 0.2727, 0.1575, 0.2273, 0.07873, 0.1818, 0.1575, 0.2727, 0.1575, 0.1364, 0.07873, 0.09091, 0.1575, 0.1818, 0.1575, 0.1364, 0.07873, 0.04545, 0.07873, 0.09091, 0.1575, 0.04545, 0.07873, 0.0, 0.1575, 0.09091, 0.1575, 0.6364, 0.1575, 0.5909, 0.07873, 0.5455, 0.1575, 0.6364, 0.1575, 0.6818, 0.07873, 0.5909, 0.07873, 0.6818, 0.07873, 0.6364, 0.0, 0.5909, 0.07873, 0.8636, 0.07873, 0.8182, 0.1575, 0.9091, 0.1575, 0.8636, 0.07873, 0.7727, 0.07873, 0.8182, 0.1575, 0.7727, 0.07873, 0.7273, 0.1575, 0.8182, 0.1575])
me_cube.use_remesh_fix_poles = True
me_cube.use_remesh_preserve_attributes = False
me_cube.use_mirror_vertex_groups = False
me_cube.update()

# ---- objects
ob_chunkmesh_0 = bpy.data.objects.new('ChunkMesh_0', me_plane)
ob_chunkmesh_1 = bpy.data.objects.new('ChunkMesh_1', me_plane_001)
ob_chunkmesh_2 = bpy.data.objects.new('ChunkMesh_2', me_plane_002)
ob_chunkmesh_3 = bpy.data.objects.new('ChunkMesh_3', me_plane_003)
ob_chunkmesh_4 = bpy.data.objects.new('ChunkMesh_4', me_plane_004)
ob_chunkmesh_5 = bpy.data.objects.new('ChunkMesh_5', me_plane_005)
ob_chunkmesh_6 = bpy.data.objects.new('ChunkMesh_6', me_plane_006)
ob_chunkmesh_7 = bpy.data.objects.new('ChunkMesh_7', me_plane_007)
ob_chunkmesh_8 = bpy.data.objects.new('ChunkMesh_8', me_plane_008)
ob_chunkmesh_9 = bpy.data.objects.new('ChunkMesh_9', me_plane_009)
ob_chunkmesh_10 = bpy.data.objects.new('ChunkMesh_10', me_plane_010)
ob_startchunk = bpy.data.objects.new('StartChunk', me_cube)

# ---- transforms, parenting, visibility, modifiers, constraints
ob_chunkmesh_0.location = (0.0, 1.748e-06, 0.0)
ob_chunkmesh_0.lineart.crease_threshold = 0.0
ob_chunkmesh_1.location = (0.0, 1.399e-06, 0.0)
ob_chunkmesh_1.lineart.crease_threshold = 0.0
ob_chunkmesh_2.location = (0.0, 1.049e-06, 0.0)
ob_chunkmesh_2.lineart.crease_threshold = 0.0
ob_chunkmesh_3.location = (0.0, 6.994e-07, 0.0)
ob_chunkmesh_3.lineart.crease_threshold = 0.0
ob_chunkmesh_4.location = (0.0, 3.497e-07, 0.0)
ob_chunkmesh_4.lineart.crease_threshold = 0.0
ob_chunkmesh_5.location = (0.0, 0.0, 0.0)
ob_chunkmesh_5.lineart.crease_threshold = 0.0
ob_chunkmesh_6.location = (0.0, -3.497e-07, 0.0)
ob_chunkmesh_6.lineart.crease_threshold = 0.0
ob_chunkmesh_7.location = (0.0, -6.994e-07, 0.0)
ob_chunkmesh_7.lineart.crease_threshold = 0.0
ob_chunkmesh_8.location = (0.0, -1.049e-06, 0.0)
ob_chunkmesh_8.lineart.crease_threshold = 0.0
ob_chunkmesh_9.location = (0.0, -1.399e-06, 0.0)
ob_chunkmesh_9.lineart.crease_threshold = 0.0
ob_chunkmesh_10.location = (0.0, -1.748e-06, 0.0)
ob_chunkmesh_10.lineart.crease_threshold = 0.0
ob_startchunk.location = (0.0, 0.0, 0.0)
ob_startchunk.lineart.crease_threshold = 0.0

# ---- collection membership
col_collection.objects.link(ob_chunkmesh_0)
col_collection.objects.link(ob_chunkmesh_1)
col_collection.objects.link(ob_chunkmesh_2)
col_collection.objects.link(ob_chunkmesh_3)
col_collection.objects.link(ob_chunkmesh_4)
col_collection.objects.link(ob_chunkmesh_5)
col_collection.objects.link(ob_chunkmesh_6)
col_collection.objects.link(ob_chunkmesh_7)
col_collection.objects.link(ob_chunkmesh_8)
col_collection.objects.link(ob_chunkmesh_9)
col_collection.objects.link(ob_chunkmesh_10)
col_collection_2.objects.link(ob_startchunk)

# ---- scene / render settings (as saved in the file)
scene.frame_start = 1; scene.frame_end = 250; scene.frame_set(1)
scene.render.engine = 'BLENDER_EEVEE_NEXT'
scene.cycles.use_denoising = False
scene.cycles.samples = 128
scene.cycles.sampling_pattern = 'TABULATED_SOBOL'
scene.cycles.use_adaptive_sampling = False
scene.cycles.use_light_tree = False
scene.view_settings.view_transform = 'Filmic'
bpy.context.view_layer.update()

# ---- added for rendering (the .blend has no active camera and no usable light): camera, sun
cam_auto = bpy.data.cameras.new('AutoCamera')
cam_auto.lens = 50.0
cam_auto.sensor_width = 36.0
cam_auto.clip_end = 1000.0
ob_auto_camera = bpy.data.objects.new('AutoCamera', cam_auto)
scene.collection.objects.link(ob_auto_camera)
ob_auto_camera.location = (26.5589, -31.8707, 16.2472)
ob_auto_camera.rotation_euler = (1.09748, -7.21219e-08, 0.694738)
scene.camera = ob_auto_camera
light_auto_sun = bpy.data.lights.new('AutoSun', 'SUN')
light_auto_sun.energy = 3.0
light_auto_sun.angle = 0.0523599
ob_auto_sun = bpy.data.objects.new('AutoSun', light_auto_sun)
scene.collection.objects.link(ob_auto_sun)
ob_auto_sun.rotation_euler = (0.872665, 0.174533, 0.523599)
bpy.context.view_layer.update()
